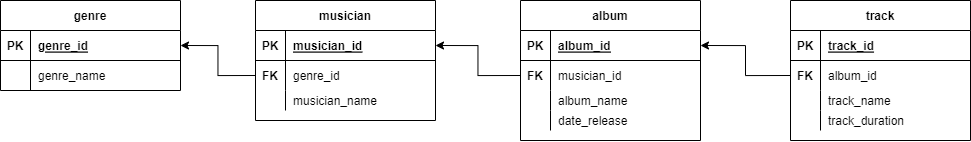

The diagram above was exported from draw.io. Its source (the exported page's mxGraphModel, read from the mxfile embedded in the PNG):
<mxGraphModel dx="1203" dy="1128" grid="1" gridSize="10" guides="1" tooltips="1" connect="1" arrows="1" fold="1" page="1" pageScale="1" pageWidth="1169" pageHeight="827" math="0" shadow="0">
  <root>
    <mxCell id="0" />
    <mxCell id="1" parent="0" />
    <mxCell id="sIJz2T7xI6jFqd7cpiZh-1" value="genre" style="shape=table;startSize=30;container=1;collapsible=1;childLayout=tableLayout;fixedRows=1;rowLines=0;fontStyle=1;align=center;resizeLast=1;" vertex="1" parent="1">
      <mxGeometry x="80" y="310" width="180" height="90" as="geometry" />
    </mxCell>
    <mxCell id="sIJz2T7xI6jFqd7cpiZh-2" value="" style="shape=tableRow;horizontal=0;startSize=0;swimlaneHead=0;swimlaneBody=0;fillColor=none;collapsible=0;dropTarget=0;points=[[0,0.5],[1,0.5]];portConstraint=eastwest;top=0;left=0;right=0;bottom=1;" vertex="1" parent="sIJz2T7xI6jFqd7cpiZh-1">
      <mxGeometry y="30" width="180" height="30" as="geometry" />
    </mxCell>
    <mxCell id="sIJz2T7xI6jFqd7cpiZh-3" value="PK" style="shape=partialRectangle;connectable=0;fillColor=none;top=0;left=0;bottom=0;right=0;fontStyle=1;overflow=hidden;" vertex="1" parent="sIJz2T7xI6jFqd7cpiZh-2">
      <mxGeometry width="30" height="30" as="geometry">
        <mxRectangle width="30" height="30" as="alternateBounds" />
      </mxGeometry>
    </mxCell>
    <mxCell id="sIJz2T7xI6jFqd7cpiZh-4" value="genre_id" style="shape=partialRectangle;connectable=0;fillColor=none;top=0;left=0;bottom=0;right=0;align=left;spacingLeft=6;fontStyle=5;overflow=hidden;" vertex="1" parent="sIJz2T7xI6jFqd7cpiZh-2">
      <mxGeometry x="30" width="150" height="30" as="geometry">
        <mxRectangle width="150" height="30" as="alternateBounds" />
      </mxGeometry>
    </mxCell>
    <mxCell id="sIJz2T7xI6jFqd7cpiZh-5" value="" style="shape=tableRow;horizontal=0;startSize=0;swimlaneHead=0;swimlaneBody=0;fillColor=none;collapsible=0;dropTarget=0;points=[[0,0.5],[1,0.5]];portConstraint=eastwest;top=0;left=0;right=0;bottom=0;" vertex="1" parent="sIJz2T7xI6jFqd7cpiZh-1">
      <mxGeometry y="60" width="180" height="30" as="geometry" />
    </mxCell>
    <mxCell id="sIJz2T7xI6jFqd7cpiZh-6" value="" style="shape=partialRectangle;connectable=0;fillColor=none;top=0;left=0;bottom=0;right=0;editable=1;overflow=hidden;" vertex="1" parent="sIJz2T7xI6jFqd7cpiZh-5">
      <mxGeometry width="30" height="30" as="geometry">
        <mxRectangle width="30" height="30" as="alternateBounds" />
      </mxGeometry>
    </mxCell>
    <mxCell id="sIJz2T7xI6jFqd7cpiZh-7" value="genre_name" style="shape=partialRectangle;connectable=0;fillColor=none;top=0;left=0;bottom=0;right=0;align=left;spacingLeft=6;overflow=hidden;" vertex="1" parent="sIJz2T7xI6jFqd7cpiZh-5">
      <mxGeometry x="30" width="150" height="30" as="geometry">
        <mxRectangle width="150" height="30" as="alternateBounds" />
      </mxGeometry>
    </mxCell>
    <mxCell id="sIJz2T7xI6jFqd7cpiZh-15" value="musician" style="shape=table;startSize=30;container=1;collapsible=1;childLayout=tableLayout;fixedRows=1;rowLines=0;fontStyle=1;align=center;resizeLast=1;" vertex="1" parent="1">
      <mxGeometry x="335" y="310" width="180" height="120" as="geometry" />
    </mxCell>
    <mxCell id="sIJz2T7xI6jFqd7cpiZh-16" value="" style="shape=tableRow;horizontal=0;startSize=0;swimlaneHead=0;swimlaneBody=0;fillColor=none;collapsible=0;dropTarget=0;points=[[0,0.5],[1,0.5]];portConstraint=eastwest;top=0;left=0;right=0;bottom=1;" vertex="1" parent="sIJz2T7xI6jFqd7cpiZh-15">
      <mxGeometry y="30" width="180" height="30" as="geometry" />
    </mxCell>
    <mxCell id="sIJz2T7xI6jFqd7cpiZh-17" value="PK" style="shape=partialRectangle;connectable=0;fillColor=none;top=0;left=0;bottom=0;right=0;fontStyle=1;overflow=hidden;" vertex="1" parent="sIJz2T7xI6jFqd7cpiZh-16">
      <mxGeometry width="30" height="30" as="geometry">
        <mxRectangle width="30" height="30" as="alternateBounds" />
      </mxGeometry>
    </mxCell>
    <mxCell id="sIJz2T7xI6jFqd7cpiZh-18" value="musician_id" style="shape=partialRectangle;connectable=0;fillColor=none;top=0;left=0;bottom=0;right=0;align=left;spacingLeft=6;fontStyle=5;overflow=hidden;" vertex="1" parent="sIJz2T7xI6jFqd7cpiZh-16">
      <mxGeometry x="30" width="150" height="30" as="geometry">
        <mxRectangle width="150" height="30" as="alternateBounds" />
      </mxGeometry>
    </mxCell>
    <mxCell id="sIJz2T7xI6jFqd7cpiZh-19" value="" style="shape=tableRow;horizontal=0;startSize=0;swimlaneHead=0;swimlaneBody=0;fillColor=none;collapsible=0;dropTarget=0;points=[[0,0.5],[1,0.5]];portConstraint=eastwest;top=0;left=0;right=0;bottom=0;" vertex="1" parent="sIJz2T7xI6jFqd7cpiZh-15">
      <mxGeometry y="60" width="180" height="30" as="geometry" />
    </mxCell>
    <mxCell id="sIJz2T7xI6jFqd7cpiZh-20" value="FK" style="shape=partialRectangle;connectable=0;fillColor=none;top=0;left=0;bottom=0;right=0;editable=1;overflow=hidden;fontStyle=1" vertex="1" parent="sIJz2T7xI6jFqd7cpiZh-19">
      <mxGeometry width="30" height="30" as="geometry">
        <mxRectangle width="30" height="30" as="alternateBounds" />
      </mxGeometry>
    </mxCell>
    <mxCell id="sIJz2T7xI6jFqd7cpiZh-21" value="genre_id" style="shape=partialRectangle;connectable=0;fillColor=none;top=0;left=0;bottom=0;right=0;align=left;spacingLeft=6;overflow=hidden;" vertex="1" parent="sIJz2T7xI6jFqd7cpiZh-19">
      <mxGeometry x="30" width="150" height="30" as="geometry">
        <mxRectangle width="150" height="30" as="alternateBounds" />
      </mxGeometry>
    </mxCell>
    <mxCell id="sIJz2T7xI6jFqd7cpiZh-22" value="" style="shape=tableRow;horizontal=0;startSize=0;swimlaneHead=0;swimlaneBody=0;fillColor=none;collapsible=0;dropTarget=0;points=[[0,0.5],[1,0.5]];portConstraint=eastwest;top=0;left=0;right=0;bottom=0;" vertex="1" parent="sIJz2T7xI6jFqd7cpiZh-15">
      <mxGeometry y="90" width="180" height="20" as="geometry" />
    </mxCell>
    <mxCell id="sIJz2T7xI6jFqd7cpiZh-23" value="" style="shape=partialRectangle;connectable=0;fillColor=none;top=0;left=0;bottom=0;right=0;editable=1;overflow=hidden;" vertex="1" parent="sIJz2T7xI6jFqd7cpiZh-22">
      <mxGeometry width="30" height="20" as="geometry">
        <mxRectangle width="30" height="20" as="alternateBounds" />
      </mxGeometry>
    </mxCell>
    <mxCell id="sIJz2T7xI6jFqd7cpiZh-24" value="musician_name" style="shape=partialRectangle;connectable=0;fillColor=none;top=0;left=0;bottom=0;right=0;align=left;spacingLeft=6;overflow=hidden;" vertex="1" parent="sIJz2T7xI6jFqd7cpiZh-22">
      <mxGeometry x="30" width="150" height="20" as="geometry">
        <mxRectangle width="150" height="20" as="alternateBounds" />
      </mxGeometry>
    </mxCell>
    <mxCell id="sIJz2T7xI6jFqd7cpiZh-37" style="edgeStyle=orthogonalEdgeStyle;rounded=0;orthogonalLoop=1;jettySize=auto;html=1;exitX=0;exitY=0.5;exitDx=0;exitDy=0;entryX=1;entryY=0.5;entryDx=0;entryDy=0;" edge="1" parent="1" source="sIJz2T7xI6jFqd7cpiZh-19" target="sIJz2T7xI6jFqd7cpiZh-2">
      <mxGeometry relative="1" as="geometry" />
    </mxCell>
    <mxCell id="sIJz2T7xI6jFqd7cpiZh-38" value="album" style="shape=table;startSize=30;container=1;collapsible=1;childLayout=tableLayout;fixedRows=1;rowLines=0;fontStyle=1;align=center;resizeLast=1;" vertex="1" parent="1">
      <mxGeometry x="600" y="310" width="180" height="140" as="geometry" />
    </mxCell>
    <mxCell id="sIJz2T7xI6jFqd7cpiZh-39" value="" style="shape=tableRow;horizontal=0;startSize=0;swimlaneHead=0;swimlaneBody=0;fillColor=none;collapsible=0;dropTarget=0;points=[[0,0.5],[1,0.5]];portConstraint=eastwest;top=0;left=0;right=0;bottom=1;" vertex="1" parent="sIJz2T7xI6jFqd7cpiZh-38">
      <mxGeometry y="30" width="180" height="30" as="geometry" />
    </mxCell>
    <mxCell id="sIJz2T7xI6jFqd7cpiZh-40" value="PK" style="shape=partialRectangle;connectable=0;fillColor=none;top=0;left=0;bottom=0;right=0;fontStyle=1;overflow=hidden;" vertex="1" parent="sIJz2T7xI6jFqd7cpiZh-39">
      <mxGeometry width="30" height="30" as="geometry">
        <mxRectangle width="30" height="30" as="alternateBounds" />
      </mxGeometry>
    </mxCell>
    <mxCell id="sIJz2T7xI6jFqd7cpiZh-41" value="album_id" style="shape=partialRectangle;connectable=0;fillColor=none;top=0;left=0;bottom=0;right=0;align=left;spacingLeft=6;fontStyle=5;overflow=hidden;" vertex="1" parent="sIJz2T7xI6jFqd7cpiZh-39">
      <mxGeometry x="30" width="150" height="30" as="geometry">
        <mxRectangle width="150" height="30" as="alternateBounds" />
      </mxGeometry>
    </mxCell>
    <mxCell id="sIJz2T7xI6jFqd7cpiZh-42" value="" style="shape=tableRow;horizontal=0;startSize=0;swimlaneHead=0;swimlaneBody=0;fillColor=none;collapsible=0;dropTarget=0;points=[[0,0.5],[1,0.5]];portConstraint=eastwest;top=0;left=0;right=0;bottom=0;" vertex="1" parent="sIJz2T7xI6jFqd7cpiZh-38">
      <mxGeometry y="60" width="180" height="30" as="geometry" />
    </mxCell>
    <mxCell id="sIJz2T7xI6jFqd7cpiZh-43" value="FK" style="shape=partialRectangle;connectable=0;fillColor=none;top=0;left=0;bottom=0;right=0;editable=1;overflow=hidden;fontStyle=1" vertex="1" parent="sIJz2T7xI6jFqd7cpiZh-42">
      <mxGeometry width="30" height="30" as="geometry">
        <mxRectangle width="30" height="30" as="alternateBounds" />
      </mxGeometry>
    </mxCell>
    <mxCell id="sIJz2T7xI6jFqd7cpiZh-44" value="musician_id" style="shape=partialRectangle;connectable=0;fillColor=none;top=0;left=0;bottom=0;right=0;align=left;spacingLeft=6;overflow=hidden;" vertex="1" parent="sIJz2T7xI6jFqd7cpiZh-42">
      <mxGeometry x="30" width="150" height="30" as="geometry">
        <mxRectangle width="150" height="30" as="alternateBounds" />
      </mxGeometry>
    </mxCell>
    <mxCell id="sIJz2T7xI6jFqd7cpiZh-45" value="" style="shape=tableRow;horizontal=0;startSize=0;swimlaneHead=0;swimlaneBody=0;fillColor=none;collapsible=0;dropTarget=0;points=[[0,0.5],[1,0.5]];portConstraint=eastwest;top=0;left=0;right=0;bottom=0;" vertex="1" parent="sIJz2T7xI6jFqd7cpiZh-38">
      <mxGeometry y="90" width="180" height="20" as="geometry" />
    </mxCell>
    <mxCell id="sIJz2T7xI6jFqd7cpiZh-46" value="" style="shape=partialRectangle;connectable=0;fillColor=none;top=0;left=0;bottom=0;right=0;editable=1;overflow=hidden;" vertex="1" parent="sIJz2T7xI6jFqd7cpiZh-45">
      <mxGeometry width="30" height="20" as="geometry">
        <mxRectangle width="30" height="20" as="alternateBounds" />
      </mxGeometry>
    </mxCell>
    <mxCell id="sIJz2T7xI6jFqd7cpiZh-47" value="album_name" style="shape=partialRectangle;connectable=0;fillColor=none;top=0;left=0;bottom=0;right=0;align=left;spacingLeft=6;overflow=hidden;" vertex="1" parent="sIJz2T7xI6jFqd7cpiZh-45">
      <mxGeometry x="30" width="150" height="20" as="geometry">
        <mxRectangle width="150" height="20" as="alternateBounds" />
      </mxGeometry>
    </mxCell>
    <mxCell id="sIJz2T7xI6jFqd7cpiZh-48" style="shape=tableRow;horizontal=0;startSize=0;swimlaneHead=0;swimlaneBody=0;fillColor=none;collapsible=0;dropTarget=0;points=[[0,0.5],[1,0.5]];portConstraint=eastwest;top=0;left=0;right=0;bottom=0;" vertex="1" parent="sIJz2T7xI6jFqd7cpiZh-38">
      <mxGeometry y="110" width="180" height="20" as="geometry" />
    </mxCell>
    <mxCell id="sIJz2T7xI6jFqd7cpiZh-49" style="shape=partialRectangle;connectable=0;fillColor=none;top=0;left=0;bottom=0;right=0;editable=1;overflow=hidden;" vertex="1" parent="sIJz2T7xI6jFqd7cpiZh-48">
      <mxGeometry width="30" height="20" as="geometry">
        <mxRectangle width="30" height="20" as="alternateBounds" />
      </mxGeometry>
    </mxCell>
    <mxCell id="sIJz2T7xI6jFqd7cpiZh-50" value="date_release" style="shape=partialRectangle;connectable=0;fillColor=none;top=0;left=0;bottom=0;right=0;align=left;spacingLeft=6;overflow=hidden;" vertex="1" parent="sIJz2T7xI6jFqd7cpiZh-48">
      <mxGeometry x="30" width="150" height="20" as="geometry">
        <mxRectangle width="150" height="20" as="alternateBounds" />
      </mxGeometry>
    </mxCell>
    <mxCell id="sIJz2T7xI6jFqd7cpiZh-51" style="edgeStyle=orthogonalEdgeStyle;rounded=0;orthogonalLoop=1;jettySize=auto;html=1;exitX=0;exitY=0.5;exitDx=0;exitDy=0;entryX=1;entryY=0.5;entryDx=0;entryDy=0;" edge="1" parent="1" source="sIJz2T7xI6jFqd7cpiZh-42" target="sIJz2T7xI6jFqd7cpiZh-16">
      <mxGeometry relative="1" as="geometry" />
    </mxCell>
    <mxCell id="sIJz2T7xI6jFqd7cpiZh-52" value="track" style="shape=table;startSize=30;container=1;collapsible=1;childLayout=tableLayout;fixedRows=1;rowLines=0;fontStyle=1;align=center;resizeLast=1;" vertex="1" parent="1">
      <mxGeometry x="870" y="310" width="180" height="140" as="geometry" />
    </mxCell>
    <mxCell id="sIJz2T7xI6jFqd7cpiZh-53" value="" style="shape=tableRow;horizontal=0;startSize=0;swimlaneHead=0;swimlaneBody=0;fillColor=none;collapsible=0;dropTarget=0;points=[[0,0.5],[1,0.5]];portConstraint=eastwest;top=0;left=0;right=0;bottom=1;" vertex="1" parent="sIJz2T7xI6jFqd7cpiZh-52">
      <mxGeometry y="30" width="180" height="30" as="geometry" />
    </mxCell>
    <mxCell id="sIJz2T7xI6jFqd7cpiZh-54" value="PK" style="shape=partialRectangle;connectable=0;fillColor=none;top=0;left=0;bottom=0;right=0;fontStyle=1;overflow=hidden;" vertex="1" parent="sIJz2T7xI6jFqd7cpiZh-53">
      <mxGeometry width="30" height="30" as="geometry">
        <mxRectangle width="30" height="30" as="alternateBounds" />
      </mxGeometry>
    </mxCell>
    <mxCell id="sIJz2T7xI6jFqd7cpiZh-55" value="track_id" style="shape=partialRectangle;connectable=0;fillColor=none;top=0;left=0;bottom=0;right=0;align=left;spacingLeft=6;fontStyle=5;overflow=hidden;" vertex="1" parent="sIJz2T7xI6jFqd7cpiZh-53">
      <mxGeometry x="30" width="150" height="30" as="geometry">
        <mxRectangle width="150" height="30" as="alternateBounds" />
      </mxGeometry>
    </mxCell>
    <mxCell id="sIJz2T7xI6jFqd7cpiZh-56" value="" style="shape=tableRow;horizontal=0;startSize=0;swimlaneHead=0;swimlaneBody=0;fillColor=none;collapsible=0;dropTarget=0;points=[[0,0.5],[1,0.5]];portConstraint=eastwest;top=0;left=0;right=0;bottom=0;" vertex="1" parent="sIJz2T7xI6jFqd7cpiZh-52">
      <mxGeometry y="60" width="180" height="30" as="geometry" />
    </mxCell>
    <mxCell id="sIJz2T7xI6jFqd7cpiZh-57" value="FK" style="shape=partialRectangle;connectable=0;fillColor=none;top=0;left=0;bottom=0;right=0;editable=1;overflow=hidden;fontStyle=1" vertex="1" parent="sIJz2T7xI6jFqd7cpiZh-56">
      <mxGeometry width="30" height="30" as="geometry">
        <mxRectangle width="30" height="30" as="alternateBounds" />
      </mxGeometry>
    </mxCell>
    <mxCell id="sIJz2T7xI6jFqd7cpiZh-58" value="album_id" style="shape=partialRectangle;connectable=0;fillColor=none;top=0;left=0;bottom=0;right=0;align=left;spacingLeft=6;overflow=hidden;" vertex="1" parent="sIJz2T7xI6jFqd7cpiZh-56">
      <mxGeometry x="30" width="150" height="30" as="geometry">
        <mxRectangle width="150" height="30" as="alternateBounds" />
      </mxGeometry>
    </mxCell>
    <mxCell id="sIJz2T7xI6jFqd7cpiZh-59" value="" style="shape=tableRow;horizontal=0;startSize=0;swimlaneHead=0;swimlaneBody=0;fillColor=none;collapsible=0;dropTarget=0;points=[[0,0.5],[1,0.5]];portConstraint=eastwest;top=0;left=0;right=0;bottom=0;" vertex="1" parent="sIJz2T7xI6jFqd7cpiZh-52">
      <mxGeometry y="90" width="180" height="20" as="geometry" />
    </mxCell>
    <mxCell id="sIJz2T7xI6jFqd7cpiZh-60" value="" style="shape=partialRectangle;connectable=0;fillColor=none;top=0;left=0;bottom=0;right=0;editable=1;overflow=hidden;" vertex="1" parent="sIJz2T7xI6jFqd7cpiZh-59">
      <mxGeometry width="30" height="20" as="geometry">
        <mxRectangle width="30" height="20" as="alternateBounds" />
      </mxGeometry>
    </mxCell>
    <mxCell id="sIJz2T7xI6jFqd7cpiZh-61" value="track_name" style="shape=partialRectangle;connectable=0;fillColor=none;top=0;left=0;bottom=0;right=0;align=left;spacingLeft=6;overflow=hidden;" vertex="1" parent="sIJz2T7xI6jFqd7cpiZh-59">
      <mxGeometry x="30" width="150" height="20" as="geometry">
        <mxRectangle width="150" height="20" as="alternateBounds" />
      </mxGeometry>
    </mxCell>
    <mxCell id="sIJz2T7xI6jFqd7cpiZh-62" style="shape=tableRow;horizontal=0;startSize=0;swimlaneHead=0;swimlaneBody=0;fillColor=none;collapsible=0;dropTarget=0;points=[[0,0.5],[1,0.5]];portConstraint=eastwest;top=0;left=0;right=0;bottom=0;" vertex="1" parent="sIJz2T7xI6jFqd7cpiZh-52">
      <mxGeometry y="110" width="180" height="20" as="geometry" />
    </mxCell>
    <mxCell id="sIJz2T7xI6jFqd7cpiZh-63" style="shape=partialRectangle;connectable=0;fillColor=none;top=0;left=0;bottom=0;right=0;editable=1;overflow=hidden;" vertex="1" parent="sIJz2T7xI6jFqd7cpiZh-62">
      <mxGeometry width="30" height="20" as="geometry">
        <mxRectangle width="30" height="20" as="alternateBounds" />
      </mxGeometry>
    </mxCell>
    <mxCell id="sIJz2T7xI6jFqd7cpiZh-64" value="track_duration" style="shape=partialRectangle;connectable=0;fillColor=none;top=0;left=0;bottom=0;right=0;align=left;spacingLeft=6;overflow=hidden;" vertex="1" parent="sIJz2T7xI6jFqd7cpiZh-62">
      <mxGeometry x="30" width="150" height="20" as="geometry">
        <mxRectangle width="150" height="20" as="alternateBounds" />
      </mxGeometry>
    </mxCell>
    <mxCell id="sIJz2T7xI6jFqd7cpiZh-65" style="edgeStyle=orthogonalEdgeStyle;rounded=0;orthogonalLoop=1;jettySize=auto;html=1;exitX=0;exitY=0.5;exitDx=0;exitDy=0;entryX=1;entryY=0.5;entryDx=0;entryDy=0;" edge="1" parent="1" source="sIJz2T7xI6jFqd7cpiZh-56" target="sIJz2T7xI6jFqd7cpiZh-39">
      <mxGeometry relative="1" as="geometry" />
    </mxCell>
  </root>
</mxGraphModel>